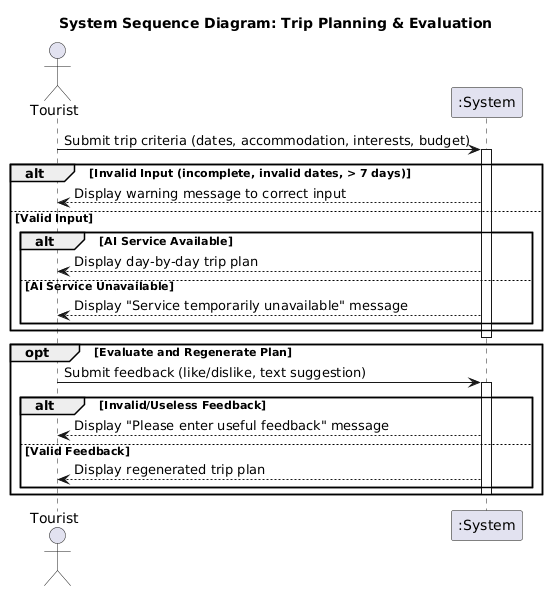

The diagram above was rendered by PlantUML. Its source (embedded in the PNG):
@startuml
title System Sequence Diagram: Trip Planning & Evaluation

actor Tourist
participant ":System" as System

Tourist -> System : Submit trip criteria (dates, accommodation, interests, budget)
activate System

alt Invalid Input (incomplete, invalid dates, > 7 days)
    System --> Tourist : Display warning message to correct input
else Valid Input
    alt AI Service Available
        System --> Tourist : Display day-by-day trip plan
    else AI Service Unavailable
        System --> Tourist : Display "Service temporarily unavailable" message
    end
end
deactivate System

opt Evaluate and Regenerate Plan
    Tourist -> System : Submit feedback (like/dislike, text suggestion)
    activate System
    
    alt Invalid/Useless Feedback
        System --> Tourist : Display "Please enter useful feedback" message
    else Valid Feedback
        System --> Tourist : Display regenerated trip plan
    end
    deactivate System
end
@enduml